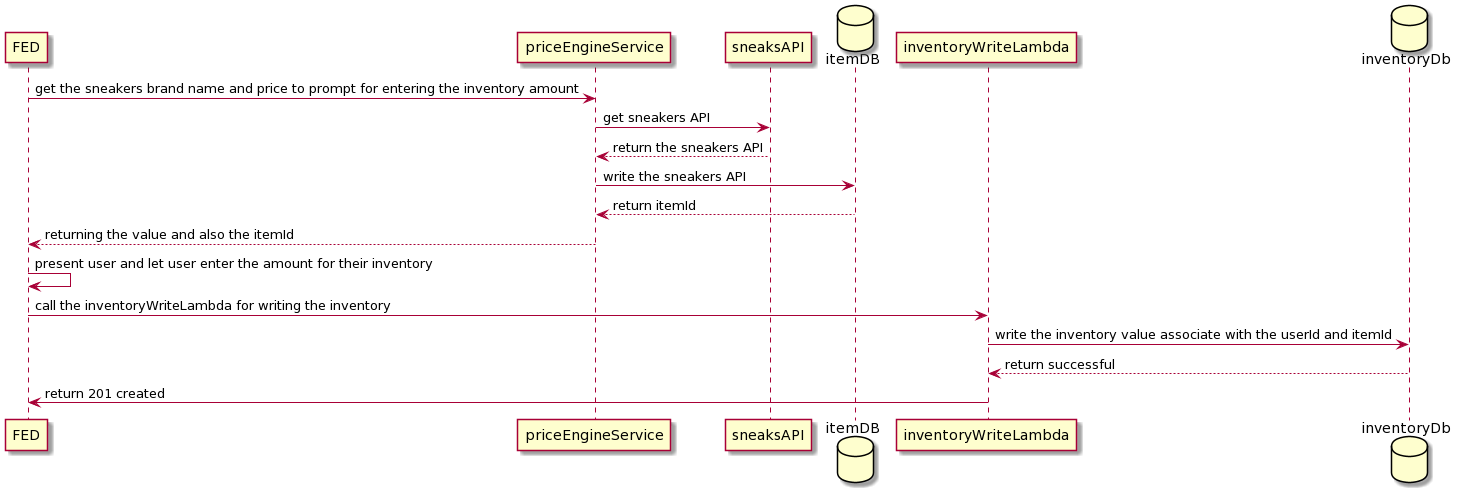

The diagram above was rendered by PlantUML. Its source (embedded in the PNG):
@startuml
participant FED as FED
participant priceEngineService as PES
participant sneaksAPI as sneaksAPI
database itemDB as itemDB
participant inventoryWriteLambda as writeLambda
database inventoryDb as inventoryDB

FED -> PES: get the sneakers brand name and price to prompt for entering the inventory amount
PES -> sneaksAPI: get sneakers API
PES <-- sneaksAPI: return the sneakers API
PES -> itemDB: write the sneakers API 
PES <-- itemDB: return itemId
FED <-- PES:  returning the value and also the itemId

FED -> FED: present user and let user enter the amount for their inventory
FED -> writeLambda: call the inventoryWriteLambda for writing the inventory
writeLambda -> inventoryDB: write the inventory value associate with the userId and itemId
writeLambda <-- inventoryDB: return successful
FED <- writeLambda: return 201 created
@enduml